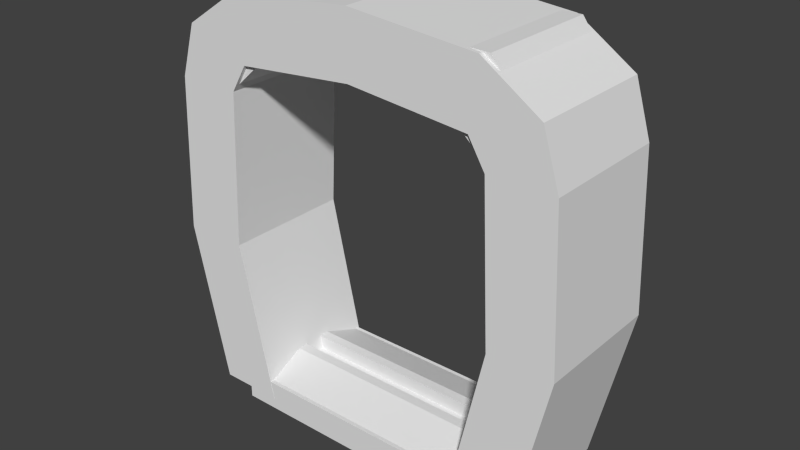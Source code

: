 # Source: corridor-small_arch01.blend  (saved by Blender 2.73.0; exported with 4.5.12 LTS)
import bpy
from mathutils import Matrix  # noqa: F401  (used for matrix-valued properties, if any)

bpy.ops.wm.read_factory_settings(use_empty=True)
scene = bpy.context.scene
scene.name = 'Scene'

# ---- collections
col_collection_1 = bpy.data.collections.new('Collection 1'); scene.collection.children.link(col_collection_1)

# ---- materials (node trees are filled in below, after node groups)
mat_mat_corridor_arch_wall = bpy.data.materials.new('Mat_Corridor_arch_wall')
mat_mat_corridor_arch_wall.alpha_threshold = 0.0
mat_mat_corridor_arch_wall.use_transparent_shadow = False
mat_mat_corridor_arch_wall.roughness = 0.5
mat_mat_corridor_arch_floor = bpy.data.materials.new('Mat_Corridor_arch_floor')
mat_mat_corridor_arch_floor.alpha_threshold = 0.0
mat_mat_corridor_arch_floor.use_transparent_shadow = False
mat_mat_corridor_arch_floor.roughness = 0.5

# ---- material node trees

# ---- world
world_world = bpy.data.worlds.new('World'); scene.world = world_world
world_world.color = (0.05088, 0.05088, 0.05088)
world_world.use_sun_shadow = False
world_world.sun_shadow_jitter_overblur = 0.0
world_world.cycles.sampling_method = 'MANUAL'
world_world.cycles.sample_map_resolution = 256

# ---- meshes
me_plane_003 = bpy.data.meshes.new('Plane.003')
me_plane_003.from_pydata([(-4.078, 1.889, 0.1734), (4.078, 1.889, 0.1734), (-4.078, 1.889, -1.546), (4.078, 1.889, -1.546), (-4.078, -1.893, 0.1734), (4.078, -1.893, 0.1734), (-4.078, -1.893, -1.546), (4.078, -1.893, -1.546)], [], [(3, 1, 5, 7), (4, 6, 7, 5), (0, 2, 6, 4), (2, 3, 7, 6), (1, 0, 4, 5), (1, 3, 2, 0)])
me_plane_003.use_remesh_preserve_volume = False
me_plane_003.use_remesh_preserve_attributes = False
me_plane_003.use_mirror_vertex_groups = False
me_plane_003.update()
me_cube_002 = bpy.data.meshes.new('Cube.002')
me_cube_002.from_pydata([(6.248, -3.795, 0.0), (6.248, 3.795, 0.0), (10.0, 3.795, 0.0), (10.0, -3.795, 0.0), (7.369, -3.795, 23.57), (7.369, 3.795, 23.57), (8.322, -3.795, 9.272), (8.322, 3.795, 9.272), (12.07, 3.795, 9.272), (12.07, -3.795, 9.272), (7.883, -3.795, 18.3), (7.883, 3.795, 18.3), (11.63, 3.795, 18.3), (11.63, -3.795, 18.3), (6.929, -3.795, 19.89), (6.929, 3.795, 19.89), (10.68, 3.795, 21.37), (10.68, -3.795, 21.37), (0.0, -3.795, 24.22), (0.0, 3.795, 24.22), (0.0, -3.795, 20.54), (0.0, 3.795, 20.54)], [], [(6, 7, 1, 0), (7, 8, 2, 1), (8, 9, 3, 2), (9, 6, 0, 3), (0, 1, 2, 3), (13, 10, 6, 9), (12, 13, 9, 8), (11, 12, 8, 7), (10, 11, 7, 6), (14, 15, 11, 10), (15, 16, 12, 11), (16, 17, 13, 12), (17, 14, 10, 13), (5, 4, 17, 16), (5, 16, 15), (15, 14, 20, 21), (18, 19, 21, 20), (5, 15, 21, 19), (4, 5, 19, 18), (14, 4, 18, 20), (4, 14, 17)])
me_cube_002.use_remesh_preserve_volume = False
me_cube_002.use_remesh_preserve_attributes = False
me_cube_002.use_mirror_vertex_groups = False
me_cube_002.update()
me_plane_004 = bpy.data.meshes.new('Plane.004')
me_plane_004.from_pydata([(6.334, -3.547, 0.07021), (6.334, 3.564, 0.07021), (7.957, -3.547, 18.42), (7.957, 3.564, 18.42), (8.408, -3.547, 9.245), (8.408, 3.564, 9.245), (4.691, -3.547, 21.35), (4.691, 3.564, 21.35), (3.148, -3.547, 21.35), (3.148, 3.564, 21.35), (1.594, -3.547, 20.36), (1.594, 3.564, 20.36), (9.447, -3.547, 0.8762), (9.447, 3.564, 0.8762), (11.07, -3.547, 19.23), (11.07, 3.564, 19.23), (11.52, -3.547, 10.05), (11.52, 3.564, 10.05), (7.804, -3.547, 23.63), (7.804, 3.564, 23.63), (0.4475, -3.547, 23.1), (0.4475, 3.564, 23.1), (3.63, -3.547, 23.63), (3.63, 3.564, 23.63), (0.4475, -3.547, 22.11), (0.4475, 3.564, 22.11), (2.076, -3.547, 22.11), (2.076, 3.564, 22.11), (-6.334, -3.547, 0.07021), (-6.334, 3.564, 0.07021), (-7.957, -3.547, 18.42), (-7.957, 3.564, 18.42), (-8.408, -3.547, 9.245), (-8.408, 3.564, 9.245), (-4.691, -3.547, 21.35), (-4.691, 3.564, 21.35), (0.0, -3.547, 22.29), (0.0, 3.564, 22.29), (-3.148, -3.547, 21.35), (-3.148, 3.564, 21.35), (0.0, -3.547, 20.36), (0.0, 3.564, 20.36), (-1.594, -3.547, 20.36), (-1.594, 3.564, 20.36), (-9.447, -3.547, 0.8762), (-9.447, 3.564, 0.8762), (-11.07, -3.547, 19.23), (-11.07, 3.564, 19.23), (-11.52, -3.547, 10.05), (-11.52, 3.564, 10.05), (-7.804, -3.547, 23.63), (-7.804, 3.564, 23.63), (-0.4475, -3.547, 23.1), (-0.4475, 3.564, 23.1), (-3.63, -3.547, 23.63), (-3.63, 3.564, 23.63), (-0.4475, -3.547, 22.11), (-0.4475, 3.564, 22.11), (-2.076, -3.547, 22.11), (-2.076, 3.564, 22.11)], [], [(4, 2, 3, 5), (0, 4, 5, 1), (2, 6, 7, 3), (8, 10, 11, 9), (6, 8, 9, 7), (10, 40, 41, 11), (36, 40, 10, 8), (9, 11, 41, 37), (16, 17, 15, 14), (12, 13, 17, 16), (14, 15, 19, 18), (22, 23, 27, 26), (18, 19, 23, 22), (26, 27, 25, 24), (20, 22, 26, 24), (23, 21, 25, 27), (37, 41, 25, 21), (40, 36, 20, 24), (41, 40, 24, 25), (7, 9, 23, 19), (36, 8, 22, 20), (9, 37, 21, 23), (8, 6, 18, 22), (3, 7, 19, 15), (6, 2, 14, 18), (1, 5, 17, 13), (2, 4, 16, 14), (5, 3, 15, 17), (0, 1, 13, 12), (4, 0, 12, 16), (32, 33, 31, 30), (28, 29, 33, 32), (30, 31, 35, 34), (38, 39, 43, 42), (34, 35, 39, 38), (42, 43, 41, 40), (36, 38, 42, 40), (39, 37, 41, 43), (48, 46, 47, 49), (44, 48, 49, 45), (46, 50, 51, 47), (54, 58, 59, 55), (50, 54, 55, 51), (58, 56, 57, 59), (52, 56, 58, 54), (55, 59, 57, 53), (37, 53, 57, 41), (40, 56, 52, 36), (41, 57, 56, 40), (35, 51, 55, 39), (36, 52, 54, 38), (39, 55, 53, 37), (38, 54, 50, 34), (31, 47, 51, 35), (34, 50, 46, 30), (29, 45, 49, 33), (30, 46, 48, 32), (33, 49, 47, 31), (28, 44, 45, 29), (32, 48, 44, 28)])
_uv = me_plane_004.uv_layers.new(name='UVMap')
_uv.uv.foreach_set('vector', [0.4594, 0.6981, 0.4594, 0.5081, 0.6126, 0.5081, 0.6126, 0.6981, 0.4594, 0.901, 0.4594, 0.6981, 0.6126, 0.6981, 0.6126, 0.901, 0.7657, 0.5081, 0.7657, 0.5786, 0.6126, 0.5786, 0.6126, 0.5081, 0.7657, 0.6119, 0.7657, 0.6454, 0.6126, 0.6454, 0.6126, 0.6119, 0.7657, 0.5786, 0.7657, 0.6119, 0.6126, 0.6119, 0.6126, 0.5786, 0.7657, 0.6454, 0.7657, 0.6797, 0.6126, 0.6797, 0.6126, 0.6454, 0.7444, 0.02887, 0.7444, 0.07039, 0.71, 0.07039, 0.6766, 0.04911, 0.3159, 0.04911, 0.2824, 0.07039, 0.2481, 0.07039, 0.2481, 0.02887, 5.135e-09, 0.7035, 0.1531, 0.7035, 0.1531, 0.9016, 2.054e-08, 0.9016, 0.0, 0.5081, 0.1531, 0.5081, 0.1531, 0.7035, 5.135e-09, 0.7035, 2.054e-08, 0.9016, 0.1531, 0.9016, 0.1531, 1.0, 2.567e-08, 1.0, 0.9259, 0.6615, 0.9259, 0.5081, 0.9656, 0.5081, 0.9656, 0.6615, 0.8557, 0.6615, 0.8557, 0.8149, 0.7657, 0.8149, 0.7657, 0.6615, 0.999, 0.8149, 0.999, 0.9682, 0.964, 0.9682, 0.964, 0.8149, 0.9145, 0.7526, 0.9259, 0.8213, 0.8932, 0.7877, 0.8932, 0.7526, 0.9259, 0.5081, 0.9145, 0.5767, 0.8932, 0.5767, 0.8932, 0.5416, 0.8971, 0.5864, 0.8557, 0.5864, 0.8932, 0.5767, 0.9145, 0.5767, 0.8557, 0.743, 0.8971, 0.743, 0.9145, 0.7526, 0.8932, 0.7526, 0.9647, 0.6615, 0.9647, 0.8149, 0.9259, 0.8149, 0.9259, 0.6615, 0.3492, 0.04911, 0.3159, 0.04911, 0.3263, 0.0, 0.4162, 0.0, 0.7444, 0.02887, 0.6766, 0.04911, 0.6662, 0.0, 0.7347, 0.01149, 0.3159, 0.04911, 0.2481, 0.02887, 0.2578, 0.01149, 0.3263, 0.0, 0.6766, 0.04911, 0.6433, 0.04911, 0.5763, 8.228e-08, 0.6662, 0.0, 0.4195, 0.1123, 0.3492, 0.04911, 0.4162, 0.0, 0.4865, 0.09493, 0.6433, 0.04911, 0.573, 0.1123, 0.5059, 0.09493, 0.5763, 8.228e-08, 0.3845, 0.5081, 0.4292, 0.3102, 0.4962, 0.2928, 0.4516, 0.4907, 0.573, 0.1123, 0.5633, 0.3102, 0.4962, 0.2928, 0.5059, 0.09493, 0.4292, 0.3102, 0.4195, 0.1123, 0.4865, 0.09493, 0.4962, 0.2928, 0.7657, 0.9682, 0.7657, 0.8149, 0.8328, 0.8149, 0.8328, 0.9682, 0.5633, 0.3102, 0.6079, 0.5081, 0.5409, 0.4907, 0.4962, 0.2928, 0.4594, 0.7053, 0.3063, 0.7053, 0.3063, 0.5081, 0.4594, 0.5081, 0.4594, 0.9052, 0.3063, 0.9052, 0.3063, 0.7053, 0.4594, 0.7053, 0.7657, 0.8514, 0.6126, 0.8514, 0.6126, 0.7809, 0.7657, 0.7809, 0.7657, 0.7476, 0.6126, 0.7476, 0.6126, 0.7141, 0.7657, 0.7141, 0.7657, 0.7809, 0.6126, 0.7809, 0.6126, 0.7476, 0.7657, 0.7476, 0.7657, 0.7141, 0.6126, 0.7141, 0.6126, 0.6797, 0.7657, 0.6797, 0.7444, 0.02887, 0.8121, 0.04911, 0.7787, 0.07039, 0.7444, 0.07039, 0.1803, 0.04911, 0.2481, 0.02887, 0.2481, 0.07039, 0.2138, 0.07039, 0.3063, 0.6899, 0.3063, 0.8845, 0.1531, 0.8845, 0.1531, 0.6899, 0.3063, 0.5081, 0.3063, 0.6899, 0.1531, 0.6899, 0.1531, 0.5081, 0.3063, 0.8845, 0.3063, 0.9933, 0.1531, 0.9933, 0.1531, 0.8845, 1.0, 0.6615, 0.9656, 0.6615, 0.9656, 0.5081, 1.0, 0.5081, 0.7657, 0.5081, 0.8557, 0.5081, 0.8557, 0.6615, 0.7657, 0.6615, 0.9647, 0.6615, 0.9998, 0.6615, 0.9998, 0.8149, 0.9647, 0.8149, 0.9145, 0.7333, 0.8932, 0.7333, 0.8932, 0.6982, 0.9259, 0.6647, 0.9259, 0.6647, 0.8932, 0.6312, 0.8932, 0.596, 0.9145, 0.596, 0.8971, 0.5864, 0.9145, 0.596, 0.8932, 0.596, 0.8557, 0.5864, 0.8557, 0.743, 0.8932, 0.7333, 0.9145, 0.7333, 0.8971, 0.743, 0.964, 0.9682, 0.9259, 0.9682, 0.9259, 0.8149, 0.964, 0.8149, 0.1471, 0.04911, 0.08004, 8.228e-08, 0.17, 0.0, 0.1803, 0.04911, 0.7444, 0.02887, 0.754, 0.01149, 0.8225, 0.0, 0.8121, 0.04911, 0.1803, 0.04911, 0.17, 0.0, 0.2385, 0.01149, 0.2481, 0.02887, 0.8121, 0.04911, 0.8225, 0.0, 0.9124, 8.228e-08, 0.8454, 0.04911, 0.07674, 0.1123, 0.009697, 0.09493, 0.08004, 8.228e-08, 0.1471, 0.04911, 0.8454, 0.04911, 0.9124, 8.228e-08, 0.9828, 0.09493, 0.9157, 0.1123, 0.1117, 0.5081, 0.04465, 0.4907, 0.0, 0.2928, 0.06705, 0.3102, 0.9157, 0.1123, 0.9828, 0.09493, 0.9925, 0.2928, 0.9254, 0.3102, 0.06705, 0.3102, 0.0, 0.2928, 0.009697, 0.09493, 0.07674, 0.1123, 0.8557, 0.8213, 0.9227, 0.8213, 0.9227, 0.9746, 0.8557, 0.9746, 0.9254, 0.3102, 0.9925, 0.2928, 0.9478, 0.4907, 0.8808, 0.5081])
_uv.active_render = True
_uv = me_plane_004.uv_layers.new(name='UVMap.001')
_uv.uv.foreach_set('vector', [0.4594, 0.6981, 0.4594, 0.5081, 0.6126, 0.5081, 0.6126, 0.6981, 0.4594, 0.901, 0.4594, 0.6981, 0.6126, 0.6981, 0.6126, 0.901, 0.7657, 0.5081, 0.7657, 0.5786, 0.6126, 0.5786, 0.6126, 0.5081, 0.7657, 0.6119, 0.7657, 0.6454, 0.6126, 0.6454, 0.6126, 0.6119, 0.7657, 0.5786, 0.7657, 0.6119, 0.6126, 0.6119, 0.6126, 0.5786, 0.7657, 0.6454, 0.7657, 0.6797, 0.6126, 0.6797, 0.6126, 0.6454, 0.7444, 0.02887, 0.7444, 0.07039, 0.71, 0.07039, 0.6766, 0.04911, 0.3159, 0.04911, 0.2824, 0.07039, 0.2481, 0.07039, 0.2481, 0.02887, 5.135e-09, 0.7035, 0.1531, 0.7035, 0.1531, 0.9016, 2.054e-08, 0.9016, 0.0, 0.5081, 0.1531, 0.5081, 0.1531, 0.7035, 5.135e-09, 0.7035, 2.054e-08, 0.9016, 0.1531, 0.9016, 0.1531, 1.0, 2.567e-08, 1.0, 0.9259, 0.6615, 0.9259, 0.5081, 0.9656, 0.5081, 0.9656, 0.6615, 0.8557, 0.6615, 0.8557, 0.8149, 0.7657, 0.8149, 0.7657, 0.6615, 0.999, 0.8149, 0.999, 0.9682, 0.964, 0.9682, 0.964, 0.8149, 0.9145, 0.7526, 0.9259, 0.8213, 0.8932, 0.7877, 0.8932, 0.7526, 0.9259, 0.5081, 0.9145, 0.5767, 0.8932, 0.5767, 0.8932, 0.5416, 0.8971, 0.5864, 0.8557, 0.5864, 0.8932, 0.5767, 0.9145, 0.5767, 0.8557, 0.743, 0.8971, 0.743, 0.9145, 0.7526, 0.8932, 0.7526, 0.9647, 0.6615, 0.9647, 0.8149, 0.9259, 0.8149, 0.9259, 0.6615, 0.3492, 0.04911, 0.3159, 0.04911, 0.3263, 0.0, 0.4162, 0.0, 0.7444, 0.02887, 0.6766, 0.04911, 0.6662, 0.0, 0.7347, 0.01149, 0.3159, 0.04911, 0.2481, 0.02887, 0.2578, 0.01149, 0.3263, 0.0, 0.6766, 0.04911, 0.6433, 0.04911, 0.5763, 8.228e-08, 0.6662, 0.0, 0.4195, 0.1123, 0.3492, 0.04911, 0.4162, 0.0, 0.4865, 0.09493, 0.6433, 0.04911, 0.573, 0.1123, 0.5059, 0.09493, 0.5763, 8.228e-08, 0.3845, 0.5081, 0.4292, 0.3102, 0.4962, 0.2928, 0.4516, 0.4907, 0.573, 0.1123, 0.5633, 0.3102, 0.4962, 0.2928, 0.5059, 0.09493, 0.4292, 0.3102, 0.4195, 0.1123, 0.4865, 0.09493, 0.4962, 0.2928, 0.7657, 0.9682, 0.7657, 0.8149, 0.8328, 0.8149, 0.8328, 0.9682, 0.5633, 0.3102, 0.6079, 0.5081, 0.5409, 0.4907, 0.4962, 0.2928, 0.4594, 0.7053, 0.3063, 0.7053, 0.3063, 0.5081, 0.4594, 0.5081, 0.4594, 0.9052, 0.3063, 0.9052, 0.3063, 0.7053, 0.4594, 0.7053, 0.7657, 0.8514, 0.6126, 0.8514, 0.6126, 0.7809, 0.7657, 0.7809, 0.7657, 0.7476, 0.6126, 0.7476, 0.6126, 0.7141, 0.7657, 0.7141, 0.7657, 0.7809, 0.6126, 0.7809, 0.6126, 0.7476, 0.7657, 0.7476, 0.7657, 0.7141, 0.6126, 0.7141, 0.6126, 0.6797, 0.7657, 0.6797, 0.7444, 0.02887, 0.8121, 0.04911, 0.7787, 0.07039, 0.7444, 0.07039, 0.1803, 0.04911, 0.2481, 0.02887, 0.2481, 0.07039, 0.2138, 0.07039, 0.3063, 0.6899, 0.3063, 0.8845, 0.1531, 0.8845, 0.1531, 0.6899, 0.3063, 0.5081, 0.3063, 0.6899, 0.1531, 0.6899, 0.1531, 0.5081, 0.3063, 0.8845, 0.3063, 0.9933, 0.1531, 0.9933, 0.1531, 0.8845, 1.0, 0.6615, 0.9656, 0.6615, 0.9656, 0.5081, 1.0, 0.5081, 0.7657, 0.5081, 0.8557, 0.5081, 0.8557, 0.6615, 0.7657, 0.6615, 0.9647, 0.6615, 0.9998, 0.6615, 0.9998, 0.8149, 0.9647, 0.8149, 0.9145, 0.7333, 0.8932, 0.7333, 0.8932, 0.6982, 0.9259, 0.6647, 0.9259, 0.6647, 0.8932, 0.6312, 0.8932, 0.596, 0.9145, 0.596, 0.8971, 0.5864, 0.9145, 0.596, 0.8932, 0.596, 0.8557, 0.5864, 0.8557, 0.743, 0.8932, 0.7333, 0.9145, 0.7333, 0.8971, 0.743, 0.964, 0.9682, 0.9259, 0.9682, 0.9259, 0.8149, 0.964, 0.8149, 0.1471, 0.04911, 0.08004, 8.228e-08, 0.17, 0.0, 0.1803, 0.04911, 0.7444, 0.02887, 0.754, 0.01149, 0.8225, 0.0, 0.8121, 0.04911, 0.1803, 0.04911, 0.17, 0.0, 0.2385, 0.01149, 0.2481, 0.02887, 0.8121, 0.04911, 0.8225, 0.0, 0.9124, 8.228e-08, 0.8454, 0.04911, 0.07674, 0.1123, 0.009697, 0.09493, 0.08004, 8.228e-08, 0.1471, 0.04911, 0.8454, 0.04911, 0.9124, 8.228e-08, 0.9828, 0.09493, 0.9157, 0.1123, 0.1117, 0.5081, 0.04465, 0.4907, 0.0, 0.2928, 0.06705, 0.3102, 0.9157, 0.1123, 0.9828, 0.09493, 0.9925, 0.2928, 0.9254, 0.3102, 0.06705, 0.3102, 0.0, 0.2928, 0.009697, 0.09493, 0.07674, 0.1123, 0.8557, 0.8213, 0.9227, 0.8213, 0.9227, 0.9746, 0.8557, 0.9746, 0.9254, 0.3102, 0.9925, 0.2928, 0.9478, 0.4907, 0.8808, 0.5081])
me_plane_004.materials.append(mat_mat_corridor_arch_wall)
me_plane_004.use_remesh_preserve_volume = False
me_plane_004.use_remesh_preserve_attributes = False
me_plane_004.use_mirror_vertex_groups = False
me_plane_004.update()
me_plane_002 = bpy.data.meshes.new('Plane.002')
me_plane_002.from_pydata([(-8.156, 3.564, 0.1734), (8.156, 3.564, 0.1734), (-8.156, 3.564, -1.546), (8.156, 3.564, -1.546), (-8.156, -3.545, 0.1734), (8.156, -3.545, 0.1734), (-8.156, -3.545, -1.546), (8.156, -3.545, -1.546), (8.156, -1.176, -0.6589), (8.156, 1.194, -0.6589), (8.156, 1.194, 1.061), (8.156, -1.176, 1.061), (-8.156, -1.176, 1.061), (-8.156, 1.194, 1.061), (-8.156, 1.194, -0.6589), (-8.156, -1.176, -0.6589), (8.156, -0.3858, -0.6589), (8.156, 0.4042, -0.6589), (8.156, 0.61, 1.061), (8.156, -0.5823, 1.061), (-8.156, -0.5823, 1.061), (-8.156, 0.61, 1.061), (-8.156, 0.4042, -0.6589), (-8.156, -0.3858, -0.6589), (8.156, 0.61, 0.2292), (8.156, -0.5823, 0.2292), (-8.156, -0.5823, 0.2292), (-8.156, 0.61, 0.2292)], [], [(8, 11, 5, 7), (4, 6, 7, 5), (12, 15, 6, 4), (15, 8, 7, 6), (11, 12, 4, 5), (1, 3, 2, 0), (1, 0, 13, 10), (19, 20, 12, 11), (2, 3, 9, 14), (23, 16, 8, 15), (0, 2, 14, 13), (20, 23, 15, 12), (3, 1, 10, 9), (16, 19, 11, 8), (9, 10, 18, 17), (17, 18, 19, 16), (13, 14, 22, 21), (21, 22, 23, 20), (14, 9, 17, 22), (22, 17, 16, 23), (10, 13, 21, 18), (20, 19, 25, 26), (24, 27, 26, 25), (18, 21, 27, 24), (21, 20, 26, 27), (19, 18, 24, 25)])
_uv = me_plane_002.uv_layers.new(name='UVMap')
_uv.uv.foreach_set('vector', [0.8836, 0.1354, 0.805, 0.1354, 0.8455, 0.0, 0.9241, 1.362e-08, 0.6723, 0.9319, 0.5938, 0.9319, 0.5938, 0.0, 0.6723, 0.0, 0.805, 0.6769, 0.8836, 0.6769, 0.9241, 0.8123, 0.8455, 0.8123, 0.2164, 0.9319, 0.2164, 0.0, 0.3246, 0.0, 0.3246, 0.9319, 0.5668, 0.0, 0.5668, 0.9319, 0.4626, 0.9319, 0.4626, 0.0, 0.6723, 0.0, 0.7508, 0.0, 0.7508, 0.9319, 0.6723, 0.9319, 0.4626, 0.0, 0.4626, 0.9319, 0.3512, 0.9319, 0.3512, 0.0, 0.5938, 0.0, 0.5938, 0.9319, 0.5668, 0.9319, 0.5668, 0.0, 0.0, 0.9319, 2.177e-08, 0.0, 0.1082, 0.0, 0.1082, 0.9319, 0.1804, 0.9319, 0.1804, 0.0, 0.2164, 0.0, 0.2164, 0.9319, 0.8455, 0.4062, 0.9241, 0.4062, 0.8836, 0.5415, 0.805, 0.5415, 0.805, 0.643, 0.8836, 0.6318, 0.8836, 0.6769, 0.805, 0.6769, 0.9241, 0.4062, 0.8455, 0.4062, 0.805, 0.2708, 0.8836, 0.2708, 0.8836, 0.1805, 0.805, 0.1693, 0.805, 0.1354, 0.8836, 0.1354, 0.8836, 0.2708, 0.805, 0.2708, 0.805, 0.2374, 0.8836, 0.2256, 0.8836, 0.2256, 0.805, 0.2374, 0.805, 0.1693, 0.8836, 0.1805, 0.805, 0.5415, 0.8836, 0.5415, 0.8836, 0.5867, 0.805, 0.5749, 0.805, 0.5749, 0.8836, 0.5867, 0.8836, 0.6318, 0.805, 0.643, 0.1082, 0.9319, 0.1082, 0.0, 0.1443, 0.0, 0.1443, 0.9319, 0.1443, 0.9319, 0.1443, 0.0, 0.1804, 0.0, 0.1804, 0.9319, 0.3512, 0.0, 0.3512, 0.9319, 0.3246, 0.9319, 0.3246, 0.0, 0.962, 0.9319, 0.962, 0.0, 1.0, 0.0, 1.0, 0.9319, 0.805, 0.0, 0.805, 0.9319, 0.7508, 0.9319, 0.7508, 0.0, 0.9241, 0.9319, 0.9241, 0.0, 0.962, 0.0, 0.962, 0.9319, 0.03797, 1.0, 0.03797, 0.9319, 0.07593, 0.9319, 0.07593, 1.0, 0.0, 1.0, 0.0, 0.9319, 0.03797, 0.9319, 0.03797, 1.0])
_uv.active_render = True
_uv = me_plane_002.uv_layers.new(name='UVMap.001')
_uv.uv.foreach_set('vector', [0.8836, 0.1354, 0.805, 0.1354, 0.8455, 0.0, 0.9241, 1.362e-08, 0.6723, 0.9319, 0.5938, 0.9319, 0.5938, 0.0, 0.6723, 0.0, 0.805, 0.6769, 0.8836, 0.6769, 0.9241, 0.8123, 0.8455, 0.8123, 0.2164, 0.9319, 0.2164, 0.0, 0.3246, 0.0, 0.3246, 0.9319, 0.5668, 0.0, 0.5668, 0.9319, 0.4626, 0.9319, 0.4626, 0.0, 0.6723, 0.0, 0.7508, 0.0, 0.7508, 0.9319, 0.6723, 0.9319, 0.4626, 0.0, 0.4626, 0.9319, 0.3512, 0.9319, 0.3512, 0.0, 0.5938, 0.0, 0.5938, 0.9319, 0.5668, 0.9319, 0.5668, 0.0, 0.0, 0.9319, 2.177e-08, 0.0, 0.1082, 0.0, 0.1082, 0.9319, 0.1804, 0.9319, 0.1804, 0.0, 0.2164, 0.0, 0.2164, 0.9319, 0.8455, 0.4062, 0.9241, 0.4062, 0.8836, 0.5415, 0.805, 0.5415, 0.805, 0.643, 0.8836, 0.6318, 0.8836, 0.6769, 0.805, 0.6769, 0.9241, 0.4062, 0.8455, 0.4062, 0.805, 0.2708, 0.8836, 0.2708, 0.8836, 0.1805, 0.805, 0.1693, 0.805, 0.1354, 0.8836, 0.1354, 0.8836, 0.2708, 0.805, 0.2708, 0.805, 0.2374, 0.8836, 0.2256, 0.8836, 0.2256, 0.805, 0.2374, 0.805, 0.1693, 0.8836, 0.1805, 0.805, 0.5415, 0.8836, 0.5415, 0.8836, 0.5867, 0.805, 0.5749, 0.805, 0.5749, 0.8836, 0.5867, 0.8836, 0.6318, 0.805, 0.643, 0.1082, 0.9319, 0.1082, 0.0, 0.1443, 0.0, 0.1443, 0.9319, 0.1443, 0.9319, 0.1443, 0.0, 0.1804, 0.0, 0.1804, 0.9319, 0.3512, 0.0, 0.3512, 0.9319, 0.3246, 0.9319, 0.3246, 0.0, 0.962, 0.9319, 0.962, 0.0, 1.0, 0.0, 1.0, 0.9319, 0.805, 0.0, 0.805, 0.9319, 0.7508, 0.9319, 0.7508, 0.0, 0.9241, 0.9319, 0.9241, 0.0, 0.962, 0.0, 0.962, 0.9319, 0.03797, 1.0, 0.03797, 0.9319, 0.07593, 0.9319, 0.07593, 1.0, 0.0, 1.0, 0.0, 0.9319, 0.03797, 0.9319, 0.03797, 1.0])
me_plane_002.materials.append(mat_mat_corridor_arch_floor)
me_plane_002.use_remesh_preserve_volume = False
me_plane_002.use_remesh_preserve_attributes = False
me_plane_002.use_mirror_vertex_groups = False
me_plane_002.update()

# ---- objects
ob_ucx_corridor_floor = bpy.data.objects.new('UCX_corridor_floor', me_plane_003)
ob_ucx_corridor_wall = bpy.data.objects.new('UCX_corridor_wall', me_cube_002)
ob_corridor_wall = bpy.data.objects.new('corridor_wall', me_plane_004)
ob_corridor_floor = bpy.data.objects.new('corridor_floor', me_plane_002)

# ---- transforms, parenting, visibility, modifiers, constraints
ob_ucx_corridor_floor.location = (0.0, 0.0, 0.8679)
ob_ucx_corridor_floor.scale = (2.0, 2.0, 1.0)
ob_ucx_corridor_floor.lineart.crease_threshold = 0.0
ob_ucx_corridor_wall.location = (0.0, 0.0, 0.0)
ob_ucx_corridor_wall.lineart.crease_threshold = 0.0
_m = ob_ucx_corridor_wall.modifiers.new('Mirror', 'MIRROR')
_m.use_clip = True
ob_corridor_wall.location = (0.0, 0.0, 0.0)
ob_corridor_wall.lineart.crease_threshold = 0.0
ob_corridor_floor.location = (0.0, 0.0, 0.8679)
ob_corridor_floor.lineart.crease_threshold = 0.0

# ---- collection membership
col_collection_1.objects.link(ob_ucx_corridor_floor)
col_collection_1.objects.link(ob_ucx_corridor_wall)
col_collection_1.objects.link(ob_corridor_wall)
col_collection_1.objects.link(ob_corridor_floor)

# ---- scene / render settings (as saved in the file)
scene.frame_start = 1; scene.frame_end = 250; scene.frame_set(1)
scene.render.engine = 'BLENDER_EEVEE_NEXT'
scene.render.resolution_percentage = 50
scene.render.dither_intensity = 0.0
scene.cycles.use_denoising = False
scene.cycles.samples = 10
scene.cycles.sampling_pattern = 'TABULATED_SOBOL'
scene.cycles.light_sampling_threshold = 0.0
scene.cycles.use_adaptive_sampling = False
scene.cycles.use_light_tree = False
scene.cycles.blur_glossy = 0.0
scene.cycles.pixel_filter_type = 'GAUSSIAN'
scene.cycles.sample_clamp_indirect = 0.0
scene.view_settings.view_transform = 'Standard'
scene.unit_settings.scale_length = 0.1
bpy.context.view_layer.update()

# ---- added for rendering (the .blend has no active camera and no usable light): camera, sun
cam_auto = bpy.data.cameras.new('AutoCamera')
cam_auto.lens = 50.0
cam_auto.sensor_width = 36.0
cam_auto.clip_end = 1000.0
ob_auto_camera = bpy.data.objects.new('AutoCamera', cam_auto)
scene.collection.objects.link(ob_auto_camera)
ob_auto_camera.location = (32.849, -39.4188, 38.049)
ob_auto_camera.rotation_euler = (1.09748, -7.21219e-08, 0.694738)
scene.camera = ob_auto_camera
light_auto_sun = bpy.data.lights.new('AutoSun', 'SUN')
light_auto_sun.energy = 3.0
light_auto_sun.angle = 0.0523599
ob_auto_sun = bpy.data.objects.new('AutoSun', light_auto_sun)
scene.collection.objects.link(ob_auto_sun)
ob_auto_sun.rotation_euler = (0.872665, 0.174533, 0.523599)
bpy.context.view_layer.update()
